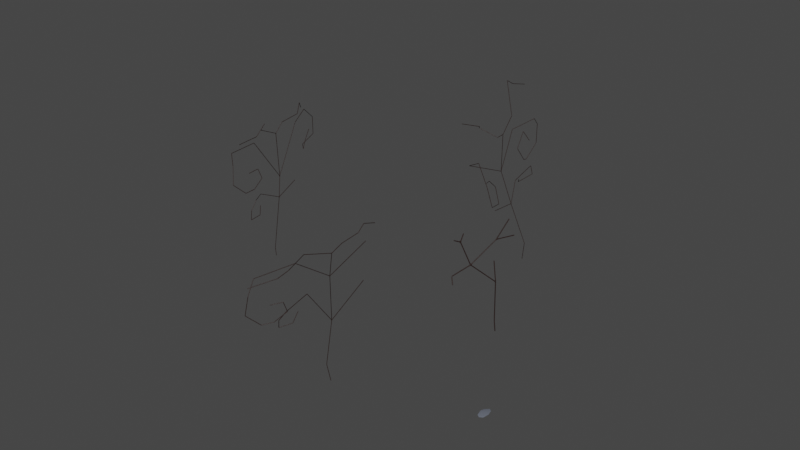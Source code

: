# Source: Tree.blend  (saved by Blender 3.5.10; exported with 4.5.12 LTS)
import bpy
from mathutils import Matrix  # noqa: F401  (used for matrix-valued properties, if any)

bpy.ops.wm.read_factory_settings(use_empty=True)
scene = bpy.context.scene
scene.name = 'Scene'

# ---- collections
col_collection = bpy.data.collections.new('Collection'); scene.collection.children.link(col_collection)

# ---- materials (node trees are filled in below, after node groups)
mat_leaf = bpy.data.materials.new('leaf')
mat_leaf.use_transparent_shadow = False
mat_trans = bpy.data.materials.new('trans')
mat_trans.use_transparent_shadow = False
mat_tree = bpy.data.materials.new('Tree')
mat_tree.use_transparent_shadow = False

# ---- material node trees
mat_leaf.use_nodes = True; mat_leaf.node_tree.nodes.clear()
_N = mat_leaf.node_tree.nodes; _L = mat_leaf.node_tree.links
n0 = _N.new('ShaderNodeBsdfPrincipled'); n0.name = 'Principled BSDF'; n0.location = (10, 300)
n0.distribution = 'GGX'
n0.subsurface_method = 'RANDOM_WALK_SKIN'
n0.inputs[0].default_value = (0.1414, 0.1574, 0.196, 1.0)
n0.inputs[3].default_value = 1.45
n0.inputs[27].default_value = (0.0, 0.0, 0.0, 1.0)
n0.inputs[28].default_value = 1.0
n1 = _N.new('ShaderNodeOutputMaterial'); n1.name = 'Material Output'; n1.location = (300, 300)
_L.new(n0.outputs[0], n1.inputs[0])
n1.is_active_output = True
mat_trans.use_nodes = True; mat_trans.node_tree.nodes.clear()
_N = mat_trans.node_tree.nodes; _L = mat_trans.node_tree.links
n0 = _N.new('ShaderNodeBsdfPrincipled'); n0.name = 'Principled BSDF'; n0.location = (10, 300)
n0.distribution = 'GGX'
n0.subsurface_method = 'RANDOM_WALK_SKIN'
n0.inputs[3].default_value = 1.45
n0.inputs[4].default_value = 0.0
n0.inputs[27].default_value = (0.0, 0.0, 0.0, 1.0)
n0.inputs[28].default_value = 1.0
n1 = _N.new('ShaderNodeOutputMaterial'); n1.name = 'Material Output'; n1.location = (300, 300)
_L.new(n0.outputs[0], n1.inputs[0])
n1.is_active_output = True
mat_tree.use_nodes = True; mat_tree.node_tree.nodes.clear()
_N = mat_tree.node_tree.nodes; _L = mat_tree.node_tree.links
n0 = _N.new('ShaderNodeBsdfPrincipled'); n0.name = 'Principled BSDF'; n0.location = (10, 300)
n0.distribution = 'GGX'
n0.subsurface_method = 'RANDOM_WALK_SKIN'
n0.inputs[0].default_value = (0.02197, 0.01019, 0.008665, 1.0)
n0.inputs[3].default_value = 1.45
n0.inputs[27].default_value = (0.0, 0.0, 0.0, 1.0)
n0.inputs[28].default_value = 1.0
n1 = _N.new('ShaderNodeOutputMaterial'); n1.name = 'Material Output'; n1.location = (300, 300)
_L.new(n0.outputs[0], n1.inputs[0])
n1.is_active_output = True

# ---- world
world_world = bpy.data.worlds.new('World'); scene.world = world_world
world_world.use_nodes = True; world_world.node_tree.nodes.clear()
_N = world_world.node_tree.nodes; _L = world_world.node_tree.links
n0 = _N.new('ShaderNodeOutputWorld'); n0.name = 'World Output'; n0.location = (300, 300)
n1 = _N.new('ShaderNodeBackground'); n1.name = 'Background'; n1.location = (10, 300)
n1.inputs[0].default_value = (0.05088, 0.05088, 0.05088, 1.0)
_L.new(n1.outputs[0], n0.inputs[0])
n0.is_active_output = True
world_world.color = (0.05088, 0.05088, 0.05088)
world_world.use_sun_shadow = False
world_world.sun_shadow_jitter_overblur = 0.0

# ---- meshes
me_plane = bpy.data.meshes.new('Plane')
me_plane.from_pydata([(-0.4555, -0.9097, 0.07605), (0.5017, -0.9503, 0.08298), (-0.5226, 0.7056, 0.04553), (0.4671, 0.8472, 0.08852), (-0.6145, -0.03023, 0.1804), (-0.002874, -1.218, 0.04773), (0.7113, -0.0454, 0.1591), (-0.004473, 1.273, -0.005428), (-0.004473, 0.0108, 0.2768)], [], [(8, 6, 3, 7), (4, 8, 7, 2), (0, 5, 8, 4), (5, 1, 6, 8)])
me_plane.polygons.foreach_set('use_smooth', [True] * 4)
_uv = me_plane.uv_layers.new(name='UVMap')
_uv.uv.foreach_set('vector', [0.5, 0.5, 1.0, 0.5, 1.0, 1.0, 0.5, 1.0, 0.0, 0.5, 0.5, 0.5, 0.5, 1.0, 0.0, 1.0, 0.0, 0.0, 0.5, 0.0, 0.5, 0.5, 0.0, 0.5, 0.5, 0.0, 1.0, 0.0, 1.0, 0.5, 0.5, 0.5])
me_plane.materials.append(mat_leaf)
me_plane.update()
me_icosphere = bpy.data.meshes.new('Icosphere')
me_icosphere.from_pydata([(0.0, 0.0, -1.0), (0.7236, -0.5257, -0.4472), (-0.2764, -0.8506, -0.4472), (-0.8944, 0.0, -0.4472), (-0.2764, 0.8506, -0.4472), (0.7236, 0.5257, -0.4472), (0.2764, -0.8506, 0.4472), (-0.7236, -0.5257, 0.4472), (-0.7236, 0.5257, 0.4472), (0.2764, 0.8506, 0.4472), (0.8944, 0.0, 0.4472), (0.0, 0.0, 1.0), (-0.1625, -0.5, -0.8507), (0.4253, -0.309, -0.8507), (0.2629, -0.809, -0.5257), (0.8506, 0.0, -0.5257), (0.4253, 0.309, -0.8507), (-0.5257, 0.0, -0.8507), (-0.6882, -0.5, -0.5257), (-0.1625, 0.5, -0.8507), (-0.6882, 0.5, -0.5257), (0.2629, 0.809, -0.5257), (0.9511, -0.309, 0.0), (0.9511, 0.309, 0.0), (0.0, -1.0, 0.0), (0.5878, -0.809, 0.0), (-0.9511, -0.309, 0.0), (-0.5878, -0.809, 0.0), (-0.5878, 0.809, 0.0), (-0.9511, 0.309, 0.0), (0.5878, 0.809, 0.0), (0.0, 1.0, 0.0), (0.6882, -0.5, 0.5257), (-0.2629, -0.809, 0.5257), (-0.8506, 0.0, 0.5257), (-0.2629, 0.809, 0.5257), (0.6882, 0.5, 0.5257), (0.1625, -0.5, 0.8507), (0.5257, 0.0, 0.8507), (-0.4253, -0.309, 0.8507), (-0.4253, 0.309, 0.8507), (0.1625, 0.5, 0.8507)], [], [(0, 13, 12), (1, 13, 15), (0, 12, 17), (0, 17, 19), (0, 19, 16), (1, 15, 22), (2, 14, 24), (3, 18, 26), (4, 20, 28), (5, 21, 30), (1, 22, 25), (2, 24, 27), (3, 26, 29), (4, 28, 31), (5, 30, 23), (6, 32, 37), (7, 33, 39), (8, 34, 40), (9, 35, 41), (10, 36, 38), (38, 41, 11), (38, 36, 41), (36, 9, 41), (41, 40, 11), (41, 35, 40), (35, 8, 40), (40, 39, 11), (40, 34, 39), (34, 7, 39), (39, 37, 11), (39, 33, 37), (33, 6, 37), (37, 38, 11), (37, 32, 38), (32, 10, 38), (23, 36, 10), (23, 30, 36), (30, 9, 36), (31, 35, 9), (31, 28, 35), (28, 8, 35), (29, 34, 8), (29, 26, 34), (26, 7, 34), (27, 33, 7), (27, 24, 33), (24, 6, 33), (25, 32, 6), (25, 22, 32), (22, 10, 32), (30, 31, 9), (30, 21, 31), (21, 4, 31), (28, 29, 8), (28, 20, 29), (20, 3, 29), (26, 27, 7), (26, 18, 27), (18, 2, 27), (24, 25, 6), (24, 14, 25), (14, 1, 25), (22, 23, 10), (22, 15, 23), (15, 5, 23), (16, 21, 5), (16, 19, 21), (19, 4, 21), (19, 20, 4), (19, 17, 20), (17, 3, 20), (17, 18, 3), (17, 12, 18), (12, 2, 18), (15, 16, 5), (15, 13, 16), (13, 0, 16), (12, 14, 2), (12, 13, 14), (13, 1, 14)])
_uv = me_icosphere.uv_layers.new(name='UVMap')
_uv.uv.foreach_set('vector', [0.1818, 0.0, 0.2273, 0.07873, 0.1364, 0.07873, 0.2727, 0.1575, 0.3182, 0.07873, 0.3636, 0.1575, 0.9091, 0.0, 0.9545, 0.07873, 0.8636, 0.07873, 0.7273, 0.0, 0.7727, 0.07873, 0.6818, 0.07873, 0.5455, 0.0, 0.5909, 0.07873, 0.5, 0.07873, 0.2727, 0.1575, 0.3636, 0.1575, 0.3182, 0.2362, 0.09091, 0.1575, 0.1818, 0.1575, 0.1364, 0.2362, 0.8182, 0.1575, 0.9091, 0.1575, 0.8636, 0.2362, 0.6364, 0.1575, 0.7273, 0.1575, 0.6818, 0.2362, 0.4545, 0.1575, 0.5455, 0.1575, 0.5, 0.2362, 0.2727, 0.1575, 0.3182, 0.2362, 0.2273, 0.2362, 0.09091, 0.1575, 0.1364, 0.2362, 0.04546, 0.2362, 0.8182, 0.1575, 0.8636, 0.2362, 0.7727, 0.2362, 0.6364, 0.1575, 0.6818, 0.2362, 0.5909, 0.2362, 0.4545, 0.1575, 0.5, 0.2362, 0.4091, 0.2362, 0.1818, 0.3149, 0.2727, 0.3149, 0.2273, 0.3937, 0.0, 0.3149, 0.09091, 0.3149, 0.04546, 0.3937, 0.7273, 0.3149, 0.8182, 0.3149, 0.7727, 0.3937, 0.5455, 0.3149, 0.6364, 0.3149, 0.5909, 0.3937, 0.3636, 0.3149, 0.4545, 0.3149, 0.4091, 0.3937, 0.4091, 0.3937, 0.5, 0.3937, 0.4545, 0.4724, 0.4091, 0.3937, 0.4545, 0.3149, 0.5, 0.3937, 0.4545, 0.3149, 0.5455, 0.3149, 0.5, 0.3937, 0.5909, 0.3937, 0.6818, 0.3937, 0.6364, 0.4724, 0.5909, 0.3937, 0.6364, 0.3149, 0.6818, 0.3937, 0.6364, 0.3149, 0.7273, 0.3149, 0.6818, 0.3937, 0.7727, 0.3937, 0.8636, 0.3937, 0.8182, 0.4724, 0.7727, 0.3937, 0.8182, 0.3149, 0.8636, 0.3937, 0.8182, 0.3149, 0.9091, 0.3149, 0.8636, 0.3937, 0.04546, 0.3937, 0.1364, 0.3937, 0.09091, 0.4724, 0.04546, 0.3937, 0.09091, 0.3149, 0.1364, 0.3937, 0.09091, 0.3149, 0.1818, 0.3149, 0.1364, 0.3937, 0.2273, 0.3937, 0.3182, 0.3937, 0.2727, 0.4724, 0.2273, 0.3937, 0.2727, 0.3149, 0.3182, 0.3937, 0.2727, 0.3149, 0.3636, 0.3149, 0.3182, 0.3937, 0.4091, 0.2362, 0.4545, 0.3149, 0.3636, 0.3149, 0.4091, 0.2362, 0.5, 0.2362, 0.4545, 0.3149, 0.5, 0.2362, 0.5455, 0.3149, 0.4545, 0.3149, 0.5909, 0.2362, 0.6364, 0.3149, 0.5455, 0.3149, 0.5909, 0.2362, 0.6818, 0.2362, 0.6364, 0.3149, 0.6818, 0.2362, 0.7273, 0.3149, 0.6364, 0.3149, 0.7727, 0.2362, 0.8182, 0.3149, 0.7273, 0.3149, 0.7727, 0.2362, 0.8636, 0.2362, 0.8182, 0.3149, 0.8636, 0.2362, 0.9091, 0.3149, 0.8182, 0.3149, 0.04546, 0.2362, 0.09091, 0.3149, 0.0, 0.3149, 0.04546, 0.2362, 0.1364, 0.2362, 0.09091, 0.3149, 0.1364, 0.2362, 0.1818, 0.3149, 0.09091, 0.3149, 0.2273, 0.2362, 0.2727, 0.3149, 0.1818, 0.3149, 0.2273, 0.2362, 0.3182, 0.2362, 0.2727, 0.3149, 0.3182, 0.2362, 0.3636, 0.3149, 0.2727, 0.3149, 0.5, 0.2362, 0.5909, 0.2362, 0.5455, 0.3149, 0.5, 0.2362, 0.5455, 0.1575, 0.5909, 0.2362, 0.5455, 0.1575, 0.6364, 0.1575, 0.5909, 0.2362, 0.6818, 0.2362, 0.7727, 0.2362, 0.7273, 0.3149, 0.6818, 0.2362, 0.7273, 0.1575, 0.7727, 0.2362, 0.7273, 0.1575, 0.8182, 0.1575, 0.7727, 0.2362, 0.8636, 0.2362, 0.9545, 0.2362, 0.9091, 0.3149, 0.8636, 0.2362, 0.9091, 0.1575, 0.9545, 0.2362, 0.9091, 0.1575, 1.0, 0.1575, 0.9545, 0.2362, 0.1364, 0.2362, 0.2273, 0.2362, 0.1818, 0.3149, 0.1364, 0.2362, 0.1818, 0.1575, 0.2273, 0.2362, 0.1818, 0.1575, 0.2727, 0.1575, 0.2273, 0.2362, 0.3182, 0.2362, 0.4091, 0.2362, 0.3636, 0.3149, 0.3182, 0.2362, 0.3636, 0.1575, 0.4091, 0.2362, 0.3636, 0.1575, 0.4545, 0.1575, 0.4091, 0.2362, 0.5, 0.07873, 0.5455, 0.1575, 0.4545, 0.1575, 0.5, 0.07873, 0.5909, 0.07873, 0.5455, 0.1575, 0.5909, 0.07873, 0.6364, 0.1575, 0.5455, 0.1575, 0.6818, 0.07873, 0.7273, 0.1575, 0.6364, 0.1575, 0.6818, 0.07873, 0.7727, 0.07873, 0.7273, 0.1575, 0.7727, 0.07873, 0.8182, 0.1575, 0.7273, 0.1575, 0.8636, 0.07873, 0.9091, 0.1575, 0.8182, 0.1575, 0.8636, 0.07873, 0.9545, 0.07873, 0.9091, 0.1575, 0.9545, 0.07873, 1.0, 0.1575, 0.9091, 0.1575, 0.3636, 0.1575, 0.4091, 0.07873, 0.4545, 0.1575, 0.3636, 0.1575, 0.3182, 0.07873, 0.4091, 0.07873, 0.3182, 0.07873, 0.3636, 0.0, 0.4091, 0.07873, 0.1364, 0.07873, 0.1818, 0.1575, 0.09091, 0.1575, 0.1364, 0.07873, 0.2273, 0.07873, 0.1818, 0.1575, 0.2273, 0.07873, 0.2727, 0.1575, 0.1818, 0.1575])
me_icosphere.materials.append(mat_trans)
me_icosphere.update()
me_vert_003 = bpy.data.meshes.new('Vert.003')
me_vert_003.from_pydata([(2.519, -2.77, 0.0), (2.661, -3.382, 20.63), (-3.897, 4.329, 25.77), (-0.6641, -9.22, 26.57), (-2.879, -15.08, 32.21), (-5.877, -24.54, 29.51), (-6.018, -18.7, 43.9), (1.769, -2.908, 41.48), (4.667, 2.117, 50.59), (4.928, 6.319, 40.9), (3.133, -2.724, -5.485), (-6.958, -22.29, 45.79), (-7.105, -15.08, 46.32), (-4.526, -25.56, 26.01)], [(0, 1), (1, 2), (1, 3), (3, 4), (4, 5), (4, 6), (4, 7), (7, 8), (7, 9), (10, 0), (6, 11), (6, 12), (5, 13)], [])
_uv = me_vert_003.uv_layers.new(name='UVMap')
_uv.uv.foreach_set('vector', [])
me_vert_003.materials.append(mat_tree)
me_vert_003.update()
me_vert = bpy.data.meshes.new('Vert')
me_vert.from_pydata([(-4.253, 4.805, 0.1996), (2.835, 5.971, 50.88), (-0.2054, 28.17, 57.88), (1.007, 9.654, 68.4), (1.049, -16.97, 107.1), (5.856, -45.7, 108.8), (13.99, -52.11, 102.2), (17.92, -56.58, 88.53), (22.05, -47.74, 79.63), (22.9, -39.21, 80.49), (21.7, -29.45, 86.34), (19.12, -30.88, 94.14), (17.89, -39.61, 92.79), (0.1308, 31.45, 110.1), (-7.832, 50.25, 114.2), (-15.76, 68.24, 99.81), (-17.66, 70.17, 82.82), (-15.11, 54.08, 78.77), (-5.337, 45.18, 79.82), (-5.296, 47.44, 86.78), (-9.485, 56.91, 93.48), (1.049, 7.771, 107.7), (3.652, -11.01, 117.1), (20.35, -22.18, 130.3), (-0.2217, -11.91, 59.17), (13.06, -29.52, 64.11), (13.06, -35.18, 56.57), (13.06, -36.02, 48.6), (13.06, -26.17, 49.44), (8.245, -20.73, 54.51), (20.99, -31.96, 122.6), (22.85, -51.94, 122.8), (1.049, 15.11, 115.3), (13.73, 21.04, 124.3), (8.86, 28.52, 130.5), (3.521, 35.44, 122.9), (-3.399, 4.8, -7.18), (139.4, 0.373, 7.271)], [(0, 1), (1, 2), (1, 3), (3, 4), (4, 5), (5, 6), (6, 7), (7, 8), (8, 9), (9, 10), (10, 11), (11, 12), (3, 13), (13, 14), (14, 15), (15, 16), (16, 17), (17, 18), (18, 19), (19, 20), (3, 21), (21, 22), (22, 23), (1, 24), (24, 25), (25, 26), (26, 27), (27, 28), (28, 29), (23, 30), (30, 31), (21, 32), (32, 33), (33, 34), (34, 35), (36, 0)], [])
me_vert.materials.append(mat_tree)
me_vert.update()
me_vert_001 = bpy.data.meshes.new('Vert.001')
me_vert_001.from_pydata([(-5.672, -0.9587, 2.556), (-1.144, 5.775, 38.91), (-16.04, 22.03, 41.45), (1.425, 10.48, 68.43), (7.037, -3.765, 101.2), (12.58, -23.97, 105.3), (29.24, -29.01, 94.35), (30.91, -26.56, 77.13), (22.72, -15.26, 67.12), (20.65, -12.7, 67.75), (15.61, -7.598, 80.49), (24.26, -15.45, 91.62), (23.66, -19.82, 82.8), (-20.58, 38.67, 86.62), (-30.54, 32.08, 91.08), (-49.85, 30.22, 76.96), (-51.06, 28.41, 59.89), (-40.64, 21.31, 57.51), (-25.71, 20.42, 66.53), (-32.65, 25.64, 75.16), (-40.31, 29.4, 76.88), (-7.304, 6.615, 103.3), (7.926, -4.686, 112.7), (13.55, -5.196, 141.5), (12.48, -2.156, 53.59), (26.35, -16.0, 56.72), (32.88, -20.18, 56.18), (33.47, -20.77, 48.21), (37.05, -8.362, 41.76), (29.8, -7.989, 46.84), (18.78, -10.34, 136.4), (32.65, -22.49, 129.9), (-14.24, 12.27, 104.1), (-9.593, 25.48, 113.2), (-16.15, 25.99, 116.7), (-24.21, 40.79, 124.2), (-1.629, 2.026, -13.65)], [(0, 1), (1, 2), (1, 3), (3, 4), (4, 5), (5, 6), (6, 7), (7, 8), (8, 9), (9, 10), (10, 11), (11, 12), (3, 13), (13, 14), (14, 15), (15, 16), (16, 17), (17, 18), (18, 19), (19, 20), (3, 21), (21, 22), (22, 23), (1, 24), (24, 25), (25, 26), (26, 27), (27, 28), (28, 29), (23, 30), (30, 31), (21, 32), (32, 33), (33, 34), (34, 35), (36, 0)], [])
me_vert_001.materials.append(mat_tree)
me_vert_001.update()
me_vert_002 = bpy.data.meshes.new('Vert.002')
me_vert_002.from_pydata([(-10.28, 8.12, -0.343), (-10.28, 12.89, 35.99), (-1.274, 34.12, 69.72), (5.319, 8.814, 80.78), (13.4, -15.98, 98.88), (17.71, -44.53, 94.66), (22.58, -49.73, 84.64), (20.96, -52.14, 70.0), (21.67, -42.04, 61.52), (23.01, -33.7, 63.18), (24.37, -24.88, 70.34), (24.88, -27.45, 78.26), (22.99, -35.94, 76.27), (14.99, 31.51, 108.7), (14.31, 8.425, 102.9), (19.73, -11.4, 107.9), (39.38, -25.86, 109.1), (-1.895, -5.73, 65.34), (11.78, -23.49, 62.42), (8.788, -28.05, 54.72), (5.768, -27.77, 47.3), (6.353, -18.13, 49.44), (3.954, -13.59, 56.66), (37.29, -32.43, 103.5), (38.53, -52.18, 100.2), (17.35, 14.64, 110.8), (21.87, 24.58, 119.2), (18.0, 29.49, 123.3), (11.6, 39.0, 119.2), (-9.292, 10.64, -14.26)], [(0, 1), (1, 2), (1, 3), (3, 4), (4, 5), (5, 6), (6, 7), (7, 8), (8, 9), (9, 10), (10, 11), (11, 12), (3, 13), (3, 14), (14, 15), (15, 16), (1, 17), (17, 18), (18, 19), (19, 20), (20, 21), (21, 22), (16, 23), (23, 24), (14, 25), (25, 26), (26, 27), (27, 28), (29, 0)], [])
me_vert_002.materials.append(mat_tree)
me_vert_002.update()

# ---- objects
ob_leaf = bpy.data.objects.new('leaf', me_plane)
ob_icosphere_002 = bpy.data.objects.new('Icosphere.002', me_icosphere)
ob_icosphere = bpy.data.objects.new('Icosphere', me_icosphere)
ob_icosphere_001 = bpy.data.objects.new('Icosphere.001', me_icosphere)
ob_icosphere_003 = bpy.data.objects.new('Icosphere.003', me_icosphere)
ob_vert_003 = bpy.data.objects.new('Vert.003', me_vert_003)
ob_vert = bpy.data.objects.new('Vert', me_vert)
ob_vert_001 = bpy.data.objects.new('Vert.001', me_vert_001)
ob_vert_002 = bpy.data.objects.new('Vert.002', me_vert_002)

# ---- transforms, parenting, visibility, modifiers, constraints
ob_leaf.location = (138.3, -111.2, 28.64)
ob_leaf.scale = (4.694, 4.694, 4.694)
ob_icosphere_002.parent = ob_vert_003
ob_icosphere_002.matrix_parent_inverse = Matrix(((1.0, -0.0, 0.0, -139.1), (-0.0, 1.0, -0.0, -0.373), (0.0, -0.0, 1.0, -1.288), (-0.0, 0.0, -0.0, 1.0)))
ob_icosphere_002.location = (131.7, 7.473, 34.1)
ob_icosphere_002.rotation_euler = (-0.9491, 0.1731, -0.14)
ob_icosphere_002.scale = (17.72, 17.72, 17.72)
ob_icosphere_002.show_instancer_for_render = False
_m = ob_icosphere_002.modifiers.new('ParticleSystem', 'PARTICLE_SYSTEM')
ob_icosphere.parent = ob_vert_003
ob_icosphere.matrix_parent_inverse = Matrix(((1.0, -0.0, 0.0, -139.1), (-0.0, 1.0, -0.0, -0.373), (0.0, -0.0, 1.0, -1.288), (-0.0, 0.0, -0.0, 1.0)))
ob_icosphere.location = (130.7, -31.96, 33.99)
ob_icosphere.rotation_euler = (1.425, -0.2771, -0.1548)
ob_icosphere.scale = (17.72, 17.72, 17.72)
ob_icosphere.show_instancer_for_render = False
_m = ob_icosphere.modifiers.new('ParticleSystem', 'PARTICLE_SYSTEM')
ob_icosphere_001.parent = ob_vert_003
ob_icosphere_001.matrix_parent_inverse = Matrix(((1.0, -0.0, 0.0, -139.1), (-0.0, 1.0, -0.0, -0.373), (0.0, -0.0, 1.0, -1.288), (-0.0, 0.0, -0.0, 1.0)))
ob_icosphere_001.location = (130.7, 3.369, 48.44)
ob_icosphere_001.rotation_euler = (1.839, -0.2907, -0.2524)
ob_icosphere_001.scale = (17.72, 17.72, 17.72)
ob_icosphere_001.show_instancer_for_render = False
_m = ob_icosphere_001.modifiers.new('ParticleSystem', 'PARTICLE_SYSTEM')
ob_icosphere_003.parent = ob_vert_003
ob_icosphere_003.matrix_parent_inverse = Matrix(((1.0, -0.0, 0.0, -139.1), (-0.0, 1.0, -0.0, -0.373), (0.0, -0.0, 1.0, -1.288), (-0.0, 0.0, -0.0, 1.0)))
ob_icosphere_003.location = (123.6, -19.94, 54.6)
ob_icosphere_003.rotation_euler = (-1.622, 0.1857, -0.2983)
ob_icosphere_003.scale = (17.72, 17.72, 17.72)
ob_icosphere_003.show_instancer_for_render = False
_m = ob_icosphere_003.modifiers.new('ParticleSystem', 'PARTICLE_SYSTEM')
ob_vert_003.location = (50.72, 22.85, 1.288)
ob_vert_003.scale = (1.675, 1.675, 1.675)
_m = ob_vert_003.modifiers.new('Skin', 'SKIN')
_m = ob_vert_003.modifiers.new('Subdivision', 'SUBSURF')
_m = ob_vert_003.modifiers.new('Decimate', 'DECIMATE')
_m.ratio = 0.1837
ob_vert.location = (-163.8, 0.0, -7.271)
_m = ob_vert.modifiers.new('Skin', 'SKIN')
_m = ob_vert.modifiers.new('Subdivision', 'SUBSURF')
_m = ob_vert.modifiers.new('Decimate', 'DECIMATE')
_m.ratio = 0.1156
ob_vert_001.location = (0.6862, 135.6, 1.172)
ob_vert_001.rotation_euler = (-0.1413, 0.07394, -3.919)
_m = ob_vert_001.modifiers.new('Skin', 'SKIN')
_m = ob_vert_001.modifiers.new('Subdivision', 'SUBSURF')
_m = ob_vert_001.modifiers.new('Decimate', 'DECIMATE')
_m.ratio = 0.07483
ob_vert_002.location = (0.0, -116.8, 0.0)
ob_vert_002.rotation_euler = (0.0, -0.0, -0.5672)
_m = ob_vert_002.modifiers.new('Skin', 'SKIN')
_m = ob_vert_002.modifiers.new('Subdivision', 'SUBSURF')
_m = ob_vert_002.modifiers.new('Decimate', 'DECIMATE')
_m.ratio = 0.06803

# ---- collection membership
scene.collection.objects.link(ob_leaf)
scene.collection.objects.link(ob_icosphere_002)
scene.collection.objects.link(ob_icosphere)
scene.collection.objects.link(ob_icosphere_001)
scene.collection.objects.link(ob_icosphere_003)
scene.collection.objects.link(ob_vert_003)
col_collection.objects.link(ob_vert)
col_collection.objects.link(ob_vert_001)
col_collection.objects.link(ob_vert_002)

# ---- scene / render settings (as saved in the file)
scene.frame_start = 1; scene.frame_end = 250; scene.frame_set(0)
scene.render.engine = 'BLENDER_EEVEE_NEXT'
scene.cycles.sampling_pattern = 'TABULATED_SOBOL'
scene.view_settings.view_transform = 'Filmic'
bpy.context.view_layer.update()

# ---- added for rendering (the .blend has no active camera and no usable light): camera, sun
cam_auto = bpy.data.cameras.new('AutoCamera')
cam_auto.lens = 50.0
cam_auto.sensor_width = 36.0
cam_auto.clip_end = 8478.01
ob_auto_camera = bpy.data.objects.new('AutoCamera', cam_auto)
scene.collection.objects.link(ob_auto_camera)
ob_auto_camera.location = (459.642, -579.272, 450.57)
ob_auto_camera.rotation_euler = (1.09748, -7.21219e-08, 0.694738)
scene.camera = ob_auto_camera
light_auto_sun = bpy.data.lights.new('AutoSun', 'SUN')
light_auto_sun.energy = 3.0
light_auto_sun.angle = 0.0523599
ob_auto_sun = bpy.data.objects.new('AutoSun', light_auto_sun)
scene.collection.objects.link(ob_auto_sun)
ob_auto_sun.rotation_euler = (0.872665, 0.174533, 0.523599)
bpy.context.view_layer.update()
